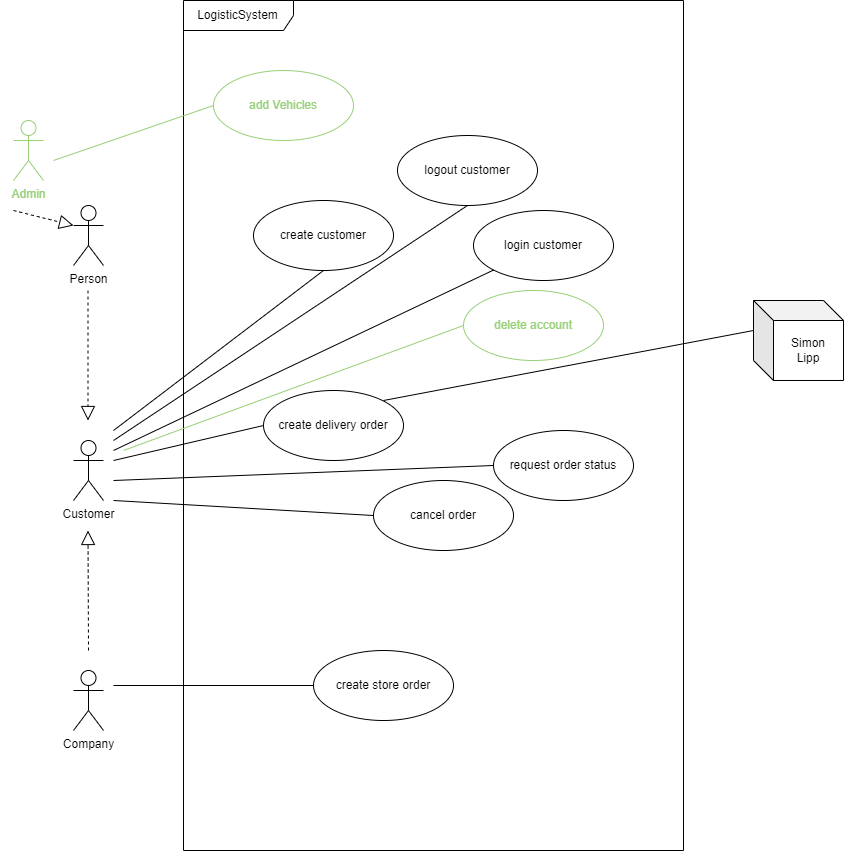

The diagram above was exported from draw.io. Its source (the exported page's mxGraphModel, read from the mxfile embedded in the PNG):
<mxGraphModel dx="1673" dy="2103" grid="1" gridSize="10" guides="1" tooltips="1" connect="1" arrows="1" fold="1" page="1" pageScale="1" pageWidth="827" pageHeight="1169" math="0" shadow="0">
  <root>
    <mxCell id="0" />
    <mxCell id="1" parent="0" />
    <mxCell id="37jICj31mDe6Cjt5wQ2E-3" value="LogisticSystem" style="shape=umlFrame;whiteSpace=wrap;html=1;width=110;height=30;" parent="1" vertex="1">
      <mxGeometry x="200" y="-50" width="500" height="850" as="geometry" />
    </mxCell>
    <mxCell id="37jICj31mDe6Cjt5wQ2E-4" value="create customer" style="ellipse;whiteSpace=wrap;html=1;" parent="1" vertex="1">
      <mxGeometry x="270" y="150" width="140" height="70" as="geometry" />
    </mxCell>
    <mxCell id="37jICj31mDe6Cjt5wQ2E-5" value="create delivery order" style="ellipse;whiteSpace=wrap;html=1;" parent="1" vertex="1">
      <mxGeometry x="280" y="340" width="140" height="70" as="geometry" />
    </mxCell>
    <mxCell id="37jICj31mDe6Cjt5wQ2E-6" value="cancel order" style="ellipse;whiteSpace=wrap;html=1;" parent="1" vertex="1">
      <mxGeometry x="390" y="430" width="140" height="70" as="geometry" />
    </mxCell>
    <mxCell id="37jICj31mDe6Cjt5wQ2E-7" value="create store order" style="ellipse;whiteSpace=wrap;html=1;" parent="1" vertex="1">
      <mxGeometry x="330" y="600" width="140" height="70" as="geometry" />
    </mxCell>
    <mxCell id="37jICj31mDe6Cjt5wQ2E-8" value="request order status" style="ellipse;whiteSpace=wrap;html=1;" parent="1" vertex="1">
      <mxGeometry x="510" y="380" width="140" height="70" as="geometry" />
    </mxCell>
    <mxCell id="37jICj31mDe6Cjt5wQ2E-9" value="login customer" style="ellipse;whiteSpace=wrap;html=1;" parent="1" vertex="1">
      <mxGeometry x="490" y="160" width="140" height="70" as="geometry" />
    </mxCell>
    <mxCell id="37jICj31mDe6Cjt5wQ2E-10" value="Customer&lt;br&gt;" style="shape=umlActor;verticalLabelPosition=bottom;verticalAlign=top;html=1;" parent="1" vertex="1">
      <mxGeometry x="90" y="390" width="30" height="60" as="geometry" />
    </mxCell>
    <mxCell id="37jICj31mDe6Cjt5wQ2E-11" value="Person&lt;br&gt;" style="shape=umlActor;verticalLabelPosition=bottom;verticalAlign=top;html=1;" parent="1" vertex="1">
      <mxGeometry x="90" y="155" width="30" height="60" as="geometry" />
    </mxCell>
    <mxCell id="37jICj31mDe6Cjt5wQ2E-20" value="" style="endArrow=block;dashed=1;endFill=0;endSize=12;html=1;rounded=0;startArrow=none;" parent="1" edge="1">
      <mxGeometry width="160" relative="1" as="geometry">
        <mxPoint x="105" y="600" as="sourcePoint" />
        <mxPoint x="104.5" y="480" as="targetPoint" />
      </mxGeometry>
    </mxCell>
    <mxCell id="37jICj31mDe6Cjt5wQ2E-21" value="" style="endArrow=block;dashed=1;endFill=0;endSize=12;html=1;rounded=0;" parent="1" edge="1">
      <mxGeometry width="160" relative="1" as="geometry">
        <mxPoint x="104.5" y="240" as="sourcePoint" />
        <mxPoint x="104.5" y="370" as="targetPoint" />
      </mxGeometry>
    </mxCell>
    <mxCell id="37jICj31mDe6Cjt5wQ2E-25" value="Simon&lt;br&gt;Lipp" style="shape=cube;whiteSpace=wrap;html=1;boundedLbl=1;backgroundOutline=1;darkOpacity=0.05;darkOpacity2=0.1;" parent="1" vertex="1">
      <mxGeometry x="770" y="250" width="90" height="80" as="geometry" />
    </mxCell>
    <mxCell id="37jICj31mDe6Cjt5wQ2E-32" value="" style="endArrow=none;html=1;rounded=0;entryX=0;entryY=0.5;entryDx=0;entryDy=0;" parent="1" target="37jICj31mDe6Cjt5wQ2E-5" edge="1">
      <mxGeometry width="50" height="50" relative="1" as="geometry">
        <mxPoint x="130" y="410" as="sourcePoint" />
        <mxPoint x="170" y="380" as="targetPoint" />
      </mxGeometry>
    </mxCell>
    <mxCell id="37jICj31mDe6Cjt5wQ2E-33" value="" style="endArrow=none;html=1;rounded=0;entryX=0;entryY=0;entryDx=0;entryDy=30;entryPerimeter=0;" parent="1" target="37jICj31mDe6Cjt5wQ2E-25" edge="1">
      <mxGeometry width="50" height="50" relative="1" as="geometry">
        <mxPoint x="400" y="350" as="sourcePoint" />
        <mxPoint x="439" y="300" as="targetPoint" />
        <Array as="points" />
      </mxGeometry>
    </mxCell>
    <mxCell id="37jICj31mDe6Cjt5wQ2E-34" value="" style="endArrow=none;html=1;rounded=0;entryX=0;entryY=0.5;entryDx=0;entryDy=0;" parent="1" target="37jICj31mDe6Cjt5wQ2E-8" edge="1">
      <mxGeometry width="50" height="50" relative="1" as="geometry">
        <mxPoint x="130" y="430" as="sourcePoint" />
        <mxPoint x="440" y="380" as="targetPoint" />
      </mxGeometry>
    </mxCell>
    <mxCell id="37jICj31mDe6Cjt5wQ2E-35" value="" style="endArrow=none;html=1;rounded=0;exitX=0;exitY=0.5;exitDx=0;exitDy=0;" parent="1" source="37jICj31mDe6Cjt5wQ2E-6" edge="1">
      <mxGeometry width="50" height="50" relative="1" as="geometry">
        <mxPoint x="390" y="430" as="sourcePoint" />
        <mxPoint x="130" y="450" as="targetPoint" />
      </mxGeometry>
    </mxCell>
    <mxCell id="37jICj31mDe6Cjt5wQ2E-37" value="" style="endArrow=none;html=1;rounded=0;exitX=0;exitY=0.5;exitDx=0;exitDy=0;" parent="1" source="37jICj31mDe6Cjt5wQ2E-7" edge="1">
      <mxGeometry width="50" height="50" relative="1" as="geometry">
        <mxPoint x="390" y="430" as="sourcePoint" />
        <mxPoint x="130" y="635" as="targetPoint" />
      </mxGeometry>
    </mxCell>
    <mxCell id="37jICj31mDe6Cjt5wQ2E-38" value="" style="endArrow=none;html=1;rounded=0;entryX=0.5;entryY=1;entryDx=0;entryDy=0;" parent="1" target="37jICj31mDe6Cjt5wQ2E-4" edge="1">
      <mxGeometry width="50" height="50" relative="1" as="geometry">
        <mxPoint x="130" y="380" as="sourcePoint" />
        <mxPoint x="440" y="380" as="targetPoint" />
      </mxGeometry>
    </mxCell>
    <mxCell id="37jICj31mDe6Cjt5wQ2E-39" value="" style="endArrow=none;html=1;rounded=0;entryX=0;entryY=1;entryDx=0;entryDy=0;" parent="1" target="37jICj31mDe6Cjt5wQ2E-9" edge="1">
      <mxGeometry width="50" height="50" relative="1" as="geometry">
        <mxPoint x="130" y="400" as="sourcePoint" />
        <mxPoint x="440" y="380" as="targetPoint" />
      </mxGeometry>
    </mxCell>
    <mxCell id="37jICj31mDe6Cjt5wQ2E-12" value="Company&lt;br&gt;" style="shape=umlActor;verticalLabelPosition=bottom;verticalAlign=top;html=1;" parent="1" vertex="1">
      <mxGeometry x="90" y="620" width="30" height="60" as="geometry" />
    </mxCell>
    <mxCell id="j3Sn41fsHnY4-0EYujtG-1" value="" style="endArrow=none;dashed=1;endFill=0;endSize=12;html=1;rounded=0;" parent="1" target="37jICj31mDe6Cjt5wQ2E-12" edge="1">
      <mxGeometry width="160" relative="1" as="geometry">
        <mxPoint x="104.5" y="680" as="sourcePoint" />
        <mxPoint x="104.5" y="480" as="targetPoint" />
      </mxGeometry>
    </mxCell>
    <mxCell id="j3Sn41fsHnY4-0EYujtG-2" value="logout customer" style="ellipse;whiteSpace=wrap;html=1;" parent="1" vertex="1">
      <mxGeometry x="414" y="85" width="140" height="70" as="geometry" />
    </mxCell>
    <mxCell id="j3Sn41fsHnY4-0EYujtG-4" value="" style="endArrow=none;html=1;rounded=0;entryX=0.5;entryY=1;entryDx=0;entryDy=0;" parent="1" target="j3Sn41fsHnY4-0EYujtG-2" edge="1">
      <mxGeometry width="50" height="50" relative="1" as="geometry">
        <mxPoint x="130" y="390" as="sourcePoint" />
        <mxPoint x="520.5025253169417" y="229.74873734152914" as="targetPoint" />
      </mxGeometry>
    </mxCell>
    <mxCell id="nrNIKmTLZtJka8v3JEIM-1" value="&lt;font color=&quot;#97d077&quot;&gt;Admin&lt;br&gt;&lt;/font&gt;" style="shape=umlActor;verticalLabelPosition=bottom;verticalAlign=top;html=1;strokeColor=#97D077;" vertex="1" parent="1">
      <mxGeometry x="30" y="70" width="30" height="60" as="geometry" />
    </mxCell>
    <mxCell id="nrNIKmTLZtJka8v3JEIM-2" value="" style="endArrow=block;dashed=1;endFill=0;endSize=12;html=1;rounded=0;entryX=0;entryY=0.3333333333333333;entryDx=0;entryDy=0;entryPerimeter=0;" edge="1" parent="1" target="37jICj31mDe6Cjt5wQ2E-11">
      <mxGeometry width="160" relative="1" as="geometry">
        <mxPoint x="30" y="160" as="sourcePoint" />
        <mxPoint x="30" y="290" as="targetPoint" />
      </mxGeometry>
    </mxCell>
    <mxCell id="nrNIKmTLZtJka8v3JEIM-3" value="&lt;font color=&quot;#97d077&quot;&gt;delete account&lt;/font&gt;" style="ellipse;whiteSpace=wrap;html=1;strokeColor=#97D077;" vertex="1" parent="1">
      <mxGeometry x="480" y="240" width="140" height="70" as="geometry" />
    </mxCell>
    <mxCell id="nrNIKmTLZtJka8v3JEIM-4" value="" style="endArrow=none;html=1;rounded=0;entryX=0;entryY=0.5;entryDx=0;entryDy=0;strokeColor=#97D077;" edge="1" parent="1" target="nrNIKmTLZtJka8v3JEIM-3">
      <mxGeometry width="50" height="50" relative="1" as="geometry">
        <mxPoint x="140" y="400" as="sourcePoint" />
        <mxPoint x="520.2568848375568" y="229.6253045358627" as="targetPoint" />
      </mxGeometry>
    </mxCell>
    <mxCell id="nrNIKmTLZtJka8v3JEIM-5" value="&lt;font color=&quot;#97d077&quot;&gt;add Vehicles&lt;/font&gt;" style="ellipse;whiteSpace=wrap;html=1;strokeColor=#97D077;" vertex="1" parent="1">
      <mxGeometry x="230" y="20" width="140" height="70" as="geometry" />
    </mxCell>
    <mxCell id="nrNIKmTLZtJka8v3JEIM-6" value="" style="endArrow=none;html=1;rounded=0;entryX=0;entryY=0.5;entryDx=0;entryDy=0;strokeColor=#97D077;" edge="1" parent="1" target="nrNIKmTLZtJka8v3JEIM-5">
      <mxGeometry width="50" height="50" relative="1" as="geometry">
        <mxPoint x="70" y="110" as="sourcePoint" />
        <mxPoint x="250" y="70" as="targetPoint" />
      </mxGeometry>
    </mxCell>
  </root>
</mxGraphModel>